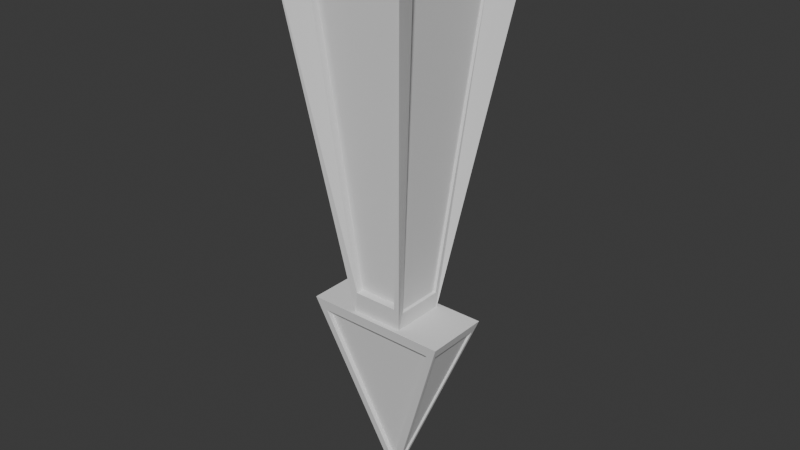 # Source: Flechas3D.blend  (saved by Blender 4.1.24; exported with 4.5.12 LTS)
import bpy
from mathutils import Matrix  # noqa: F401  (used for matrix-valued properties, if any)

bpy.ops.wm.read_factory_settings(use_empty=True)
scene = bpy.context.scene
scene.name = 'Scene'

# ---- collections
col_collection = bpy.data.collections.new('Collection'); scene.collection.children.link(col_collection)

# ---- world
world_world = bpy.data.worlds.new('World'); scene.world = world_world
world_world.use_nodes = True; world_world.node_tree.nodes.clear()
_N = world_world.node_tree.nodes; _L = world_world.node_tree.links
n0 = _N.new('ShaderNodeOutputWorld'); n0.name = 'World Output'; n0.location = (300, 300)
n1 = _N.new('ShaderNodeBackground'); n1.name = 'Background'; n1.location = (10, 300)
n1.inputs[0].default_value = (0.05088, 0.05088, 0.05088, 1.0)
_L.new(n1.outputs[0], n0.inputs[0])
n0.is_active_output = True
world_world.color = (0.05088, 0.05088, 0.05088)
world_world.use_sun_shadow = False
world_world.sun_shadow_jitter_overblur = 0.0

# ---- meshes
me_cube_002 = bpy.data.meshes.new('Cube.002')
me_cube_002.from_pydata([(-0.8958, -1.386, -1.229), (-0.8958, -1.386, 1.229), (-0.9129, 1.4, -1.268), (-0.9129, 1.4, 1.268), (0.6975, -0.1089, 0.04867), (0.6975, -0.1089, -0.04867), (0.7146, 0.09518, 0.03651), (0.7146, 0.09518, -0.03651), (-0.8968, -1.231, -1.387), (-0.8968, -1.231, 1.387), (0.6985, 0.04794, 0.1081), (0.6985, 0.04794, -0.1081), (-0.9023, -1.19, -1.229), (-0.9023, -1.19, 1.229), (0.691, 0.08786, -0.04867), (0.691, 0.08786, 0.04867), (-0.8968, 1.231, 1.387), (-0.8968, 1.231, -1.387), (0.6985, -0.04794, -0.1081), (0.6985, -0.04794, 0.1081), (-0.9175, 1.261, 1.268), (-0.9175, 1.261, -1.268), (0.71, -0.04417, 0.03651), (0.71, -0.04417, -0.03651), (-1.0, 1.47, -1.47), (-1.0, -1.47, -1.47), (-1.0, -1.47, 1.47), (-1.0, 1.47, 1.47), (0.8017, 0.02534, -0.02534), (0.8017, 0.02534, 0.02534), (0.8017, -0.02534, -0.02534), (0.8017, -0.02534, 0.02534), (-0.9029, -1.231, 1.35), (-0.9029, 1.231, 1.35), (0.6924, -0.04794, 0.07067), (0.6924, 0.04794, 0.07067), (-0.9009, 1.231, -1.362), (-0.9009, -1.231, -1.362), (0.6944, -0.04794, -0.08315), (0.6944, 0.04794, -0.08315)], [], [(25, 26, 27, 24), (7, 6, 22, 23), (28, 29, 31, 30), (4, 5, 14, 15), (8, 17, 36, 37), (9, 10, 35, 32), (0, 1, 26, 25), (5, 4, 30, 31), (4, 0, 25, 30), (1, 5, 31, 26), (15, 14, 13, 12), (0, 4, 15, 12), (1, 0, 12, 13), (5, 1, 13, 14), (3, 2, 24, 27), (2, 6, 28, 24), (7, 3, 27, 29), (6, 7, 29, 28), (21, 20, 23, 22), (6, 2, 21, 22), (3, 7, 23, 20), (2, 3, 20, 21), (17, 8, 25, 24), (9, 16, 27, 26), (18, 17, 24, 28), (16, 19, 29, 27), (11, 18, 28, 30), (19, 10, 31, 29), (8, 11, 30, 25), (10, 9, 26, 31), (34, 33, 32, 35), (10, 19, 34, 35), (19, 16, 33, 34), (16, 9, 32, 33), (36, 38, 39, 37), (11, 8, 37, 39), (18, 11, 39, 38), (17, 18, 38, 36)])
_uv = me_cube_002.uv_layers.new(name='UVMap')
_uv.uv.foreach_set('vector', [0.375, 0.0, 0.625, 0.0, 0.625, 0.25, 0.375, 0.25, 0.4434, 0.4879, 0.5566, 0.4879, 0.5566, 0.4879, 0.4434, 0.4879, 0.375, 0.5, 0.625, 0.5, 0.625, 0.75, 0.375, 0.75, 0.5647, 0.7645, 0.4353, 0.7645, 0.4353, 0.7645, 0.5647, 0.7645, 0.1393, 0.7346, 0.1393, 0.5154, 0.1393, 0.5154, 0.1393, 0.7346, 0.8607, 0.7346, 0.6393, 0.5607, 0.6393, 0.5607, 0.8607, 0.7346, 0.3905, 0.9855, 0.6095, 0.9855, 0.625, 1.0, 0.375, 1.0, 0.4353, 0.7645, 0.5647, 0.7645, 0.375, 0.75, 0.625, 0.75, 0.5647, 0.7645, 0.3905, 0.9855, 0.375, 1.0, 0.375, 0.75, 0.6095, 0.9855, 0.4353, 0.7645, 0.625, 0.75, 0.625, 1.0, 0.5647, 0.7645, 0.4353, 0.7645, 0.6095, 0.9855, 0.3905, 0.9855, 0.3905, 0.9855, 0.5647, 0.7645, 0.5647, 0.7645, 0.3905, 0.9855, 0.6095, 0.9855, 0.3905, 0.9855, 0.3905, 0.9855, 0.6095, 0.9855, 0.4353, 0.7645, 0.6095, 0.9855, 0.6095, 0.9855, 0.4353, 0.7645, 0.6121, 0.2621, 0.3879, 0.2621, 0.375, 0.25, 0.625, 0.25, 0.3879, 0.2621, 0.5566, 0.4879, 0.375, 0.5, 0.375, 0.25, 0.4434, 0.4879, 0.6121, 0.2621, 0.625, 0.25, 0.625, 0.5, 0.5566, 0.4879, 0.4434, 0.4879, 0.625, 0.5, 0.375, 0.5, 0.3879, 0.2621, 0.6121, 0.2621, 0.4434, 0.4879, 0.5566, 0.4879, 0.5566, 0.4879, 0.3879, 0.2621, 0.3879, 0.2621, 0.5566, 0.4879, 0.6121, 0.2621, 0.4434, 0.4879, 0.4434, 0.4879, 0.6121, 0.2621, 0.3879, 0.2621, 0.6121, 0.2621, 0.6121, 0.2621, 0.3879, 0.2621, 0.1393, 0.5154, 0.1393, 0.7346, 0.125, 0.75, 0.125, 0.5, 0.8607, 0.7346, 0.8607, 0.5154, 0.875, 0.5, 0.875, 0.75, 0.3607, 0.6893, 0.1393, 0.5154, 0.125, 0.5, 0.375, 0.5, 0.8607, 0.5154, 0.6393, 0.6893, 0.625, 0.5, 0.875, 0.5, 0.3607, 0.5607, 0.3607, 0.6893, 0.375, 0.5, 0.375, 0.75, 0.6393, 0.6893, 0.6393, 0.5607, 0.625, 0.75, 0.625, 0.5, 0.1393, 0.7346, 0.3607, 0.5607, 0.375, 0.75, 0.125, 0.75, 0.6393, 0.5607, 0.8607, 0.7346, 0.875, 0.75, 0.625, 0.75, 0.6393, 0.6893, 0.8607, 0.5154, 0.8607, 0.7346, 0.6393, 0.5607, 0.6393, 0.5607, 0.6393, 0.6893, 0.6393, 0.6893, 0.6393, 0.5607, 0.6393, 0.6893, 0.8607, 0.5154, 0.8607, 0.5154, 0.6393, 0.6893, 0.8607, 0.5154, 0.8607, 0.7346, 0.8607, 0.7346, 0.8607, 0.5154, 0.1393, 0.5154, 0.3607, 0.6893, 0.3607, 0.5607, 0.1393, 0.7346, 0.3607, 0.5607, 0.1393, 0.7346, 0.1393, 0.7346, 0.3607, 0.5607, 0.3607, 0.6893, 0.3607, 0.5607, 0.3607, 0.5607, 0.3607, 0.6893, 0.1393, 0.5154, 0.3607, 0.6893, 0.3607, 0.6893, 0.1393, 0.5154])
me_cube_002.update()
me_cube_001 = bpy.data.meshes.new('Cube.001')
me_cube_001.from_pydata([(-1.0, -1.042, -1.042), (-1.0, -1.042, 1.042), (-1.0, 1.042, -1.042), (-1.0, 1.042, 1.042), (0.8017, -0.3425, -0.3425), (0.8017, -0.3425, 0.3425), (0.8017, 0.3425, -0.3425), (0.8017, 0.3425, 0.3425), (0.7285, 0.7103, 0.6241), (0.7285, 0.7103, -0.6241), (0.6682, -0.7368, -0.5796), (0.6682, -0.7368, 0.5796), (-0.9268, 1.438, -1.352), (-0.8665, -1.411, -1.254), (-0.8665, -1.411, 1.254), (-0.9268, 1.438, 1.352), (-0.8844, 1.042, -1.042), (-0.8844, -1.042, -1.042), (-0.8844, -1.042, 1.042), (-0.8844, 1.042, 1.042), (-0.9501, -1.389, -1.448), (-0.8897, -1.292, 1.421), (0.6914, -0.5967, 0.7266), (0.7518, -0.6413, -0.7001), (-0.8698, -1.23, -1.254), (-0.8698, -1.23, 1.254), (0.6649, -0.5552, 0.5796), (0.6649, -0.5552, -0.5796), (-0.8897, 1.292, 1.421), (-0.9501, 1.389, -1.448), (0.7518, 0.6413, -0.7001), (0.6914, 0.5967, 0.7266), (-0.9304, 1.241, 1.352), (-0.9304, 1.241, -1.352), (0.725, 0.5137, -0.6241), (0.725, 0.5137, 0.6241), (-1.127, 1.946, -1.957), (-1.127, -1.969, -1.957), (0.8017, 0.6781, -0.6781), (0.8017, -0.6781, -0.6781), (-0.955, 1.389, -1.358), (-0.955, -1.389, -1.358), (0.7469, 0.6413, -0.6103), (0.7469, -0.6413, -0.6103), (-1.116, -1.958, 2.086), (-1.116, 1.98, 2.112), (0.8017, 0.6781, 0.6781), (0.8017, -0.6781, 0.6781), (-0.8936, -1.292, 1.349), (-0.8936, 1.292, 1.349), (0.6874, 0.5967, 0.6546), (0.6874, -0.5967, 0.6546), (-1.0, -1.51, -0.03837), (-1.0, -1.042, -0.02027), (-1.0, 1.521, -0.03815), (-1.0, 1.042, -0.02362)], [], [(3, 55, 2, 16, 19), (8, 9, 34, 35), (6, 7, 5, 4), (13, 10, 27, 24), (23, 20, 41, 43), (21, 22, 51, 48), (7, 6, 38, 46), (6, 4, 39, 38), (5, 7, 46, 47), (4, 5, 47, 39), (0, 2, 36, 37), (1, 53, 52, 44), (3, 1, 44, 45), (2, 55, 54, 36), (17, 18, 19, 16), (0, 53, 1, 18, 17), (1, 3, 19, 18), (2, 0, 17, 16), (13, 14, 44, 52, 37), (11, 10, 39, 47), (10, 13, 37, 39), (14, 11, 47, 44), (27, 26, 25, 24), (14, 13, 24, 25), (11, 14, 25, 26), (10, 11, 26, 27), (15, 12, 36, 54, 45), (12, 9, 38, 36), (8, 15, 45, 46), (9, 8, 46, 38), (33, 32, 35, 34), (9, 12, 33, 34), (15, 8, 35, 32), (12, 15, 32, 33), (29, 20, 37, 36), (30, 29, 36, 38), (23, 30, 38, 39), (20, 23, 39, 37), (40, 42, 43, 41), (29, 30, 42, 40), (30, 23, 43, 42), (20, 29, 40, 41), (21, 28, 45, 44), (28, 31, 46, 45), (31, 22, 47, 46), (22, 21, 44, 47), (50, 49, 48, 51), (31, 28, 49, 50), (22, 31, 50, 51), (28, 21, 48, 49), (54, 55, 3, 45), (52, 53, 0, 37)])
_uv = me_cube_001.uv_layers.new(name='UVMap')
_uv.uv.foreach_set('vector', [0.5886, 0.2136, 0.498, 0.2136, 0.4114, 0.2136, 0.4114, 0.2136, 0.5886, 0.2136, 0.6121, 0.4898, 0.3879, 0.4898, 0.3879, 0.4898, 0.6121, 0.4898, 0.4369, 0.5619, 0.5631, 0.5619, 0.5631, 0.6881, 0.4369, 0.6881, 0.3897, 0.9815, 0.3983, 0.7685, 0.3983, 0.7685, 0.3897, 0.9815, 0.3681, 0.7411, 0.1319, 0.7445, 0.1319, 0.7445, 0.3681, 0.7411, 0.8597, 0.7379, 0.6403, 0.7307, 0.6403, 0.7307, 0.8597, 0.7379, 0.5631, 0.5619, 0.4369, 0.5619, 0.375, 0.5, 0.625, 0.5, 0.4369, 0.5619, 0.4369, 0.6881, 0.375, 0.75, 0.375, 0.5, 0.5631, 0.6881, 0.5631, 0.5619, 0.625, 0.5, 0.625, 0.75, 0.4369, 0.6881, 0.5631, 0.6881, 0.625, 0.75, 0.375, 0.75, 0.4114, 0.03635, 0.4114, 0.2136, 0.375, 0.25, 0.375, 0.0, 0.5886, 0.03635, 0.4983, 0.03635, 0.5003, 0.0, 0.625, 0.0, 0.5886, 0.2136, 0.5886, 0.03635, 0.625, 0.0, 0.625, 0.25, 0.4114, 0.2136, 0.498, 0.2136, 0.4989, 0.25, 0.375, 0.25, 0.4114, 0.03635, 0.5886, 0.03635, 0.5886, 0.2136, 0.4114, 0.2136, 0.4114, 0.03635, 0.4983, 0.03635, 0.5886, 0.03635, 0.5886, 0.03635, 0.4114, 0.03635, 0.5886, 0.03635, 0.5886, 0.2136, 0.5886, 0.2136, 0.5886, 0.03635, 0.4114, 0.2136, 0.4114, 0.03635, 0.4114, 0.03635, 0.4114, 0.2136, 0.3897, 0.9815, 0.6103, 0.9815, 0.625, 1.0, 0.5003, 1.0, 0.375, 1.0, 0.6017, 0.7685, 0.3983, 0.7685, 0.375, 0.75, 0.625, 0.75, 0.3983, 0.7685, 0.3897, 0.9815, 0.375, 1.0, 0.375, 0.75, 0.6103, 0.9815, 0.6017, 0.7685, 0.625, 0.75, 0.625, 1.0, 0.3983, 0.7685, 0.6017, 0.7685, 0.6103, 0.9815, 0.3897, 0.9815, 0.6103, 0.9815, 0.3897, 0.9815, 0.3897, 0.9815, 0.6103, 0.9815, 0.6017, 0.7685, 0.6103, 0.9815, 0.6103, 0.9815, 0.6017, 0.7685, 0.3983, 0.7685, 0.6017, 0.7685, 0.6017, 0.7685, 0.3983, 0.7685, 0.617, 0.2602, 0.383, 0.2602, 0.375, 0.25, 0.4989, 0.25, 0.625, 0.25, 0.383, 0.2602, 0.3879, 0.4898, 0.375, 0.5, 0.375, 0.25, 0.6121, 0.4898, 0.617, 0.2602, 0.625, 0.25, 0.625, 0.5, 0.3879, 0.4898, 0.6121, 0.4898, 0.625, 0.5, 0.375, 0.5, 0.383, 0.2602, 0.617, 0.2602, 0.6121, 0.4898, 0.3879, 0.4898, 0.3879, 0.4898, 0.383, 0.2602, 0.383, 0.2602, 0.3879, 0.4898, 0.617, 0.2602, 0.6121, 0.4898, 0.6121, 0.4898, 0.617, 0.2602, 0.383, 0.2602, 0.617, 0.2602, 0.617, 0.2602, 0.383, 0.2602, 0.1319, 0.5055, 0.1319, 0.7445, 0.125, 0.75, 0.125, 0.5, 0.3681, 0.5089, 0.1319, 0.5055, 0.125, 0.5, 0.375, 0.5, 0.3681, 0.7411, 0.3681, 0.5089, 0.375, 0.5, 0.375, 0.75, 0.1319, 0.7445, 0.3681, 0.7411, 0.375, 0.75, 0.125, 0.75, 0.1319, 0.5055, 0.3681, 0.5089, 0.3681, 0.7411, 0.1319, 0.7445, 0.1319, 0.5055, 0.3681, 0.5089, 0.3681, 0.5089, 0.1319, 0.5055, 0.3681, 0.5089, 0.3681, 0.7411, 0.3681, 0.7411, 0.3681, 0.5089, 0.1319, 0.7445, 0.1319, 0.5055, 0.1319, 0.5055, 0.1319, 0.7445, 0.8597, 0.7379, 0.8597, 0.5121, 0.875, 0.5, 0.875, 0.75, 0.8597, 0.5121, 0.6403, 0.5193, 0.625, 0.5, 0.875, 0.5, 0.6403, 0.5193, 0.6403, 0.7307, 0.625, 0.75, 0.625, 0.5, 0.6403, 0.7307, 0.8597, 0.7379, 0.875, 0.75, 0.625, 0.75, 0.6403, 0.5193, 0.8597, 0.5121, 0.8597, 0.7379, 0.6403, 0.7307, 0.6403, 0.5193, 0.8597, 0.5121, 0.8597, 0.5121, 0.6403, 0.5193, 0.6403, 0.7307, 0.6403, 0.5193, 0.6403, 0.5193, 0.6403, 0.7307, 0.8597, 0.5121, 0.8597, 0.7379, 0.8597, 0.7379, 0.8597, 0.5121, 0.4989, 0.25, 0.498, 0.2136, 0.5886, 0.2136, 0.625, 0.25, 0.5003, 0.0, 0.4983, 0.03635, 0.4114, 0.03635, 0.375, 0.0])
me_cube_001.update()

# ---- objects
ob_cube_001 = bpy.data.objects.new('Cube.001', me_cube_002)
ob_cube = bpy.data.objects.new('Cube', me_cube_001)

# ---- transforms, parenting, visibility, modifiers, constraints
ob_cube_001.location = (0.004005, 1.035e-07, 0.5261)
ob_cube_001.rotation_euler = (-1.469e-05, 1.58, -1.456e-05)
ob_cube_001.scale = (0.6875, 0.1396, 0.31)
ob_cube.location = (0.01795, -9.943e-08, 2.18)
ob_cube.rotation_euler = (-1.469e-05, 1.58, -1.456e-05)
ob_cube.scale = (1.242, 0.2522, 0.2417)

# ---- collection membership
col_collection.objects.link(ob_cube_001)
col_collection.objects.link(ob_cube)

# ---- scene / render settings (as saved in the file)
scene.frame_start = 1; scene.frame_end = 250; scene.frame_set(1)
scene.render.engine = 'BLENDER_EEVEE_NEXT'
scene.cycles.sampling_pattern = 'TABULATED_SOBOL'
scene.eevee.ray_tracing_options.trace_max_roughness = 0.0
bpy.context.view_layer.update()

# ---- added for rendering (the .blend has no active camera and no usable light): camera, sun
cam_auto = bpy.data.cameras.new('AutoCamera')
cam_auto.lens = 50.0
cam_auto.sensor_width = 36.0
cam_auto.clip_end = 1000.0
ob_auto_camera = bpy.data.objects.new('AutoCamera', cam_auto)
scene.collection.objects.link(ob_auto_camera)
ob_auto_camera.location = (3.62928, -4.30746, 4.6502)
ob_auto_camera.rotation_euler = (1.09748, -7.21219e-08, 0.694738)
scene.camera = ob_auto_camera
light_auto_sun = bpy.data.lights.new('AutoSun', 'SUN')
light_auto_sun.energy = 3.0
light_auto_sun.angle = 0.0523599
ob_auto_sun = bpy.data.objects.new('AutoSun', light_auto_sun)
scene.collection.objects.link(ob_auto_sun)
ob_auto_sun.rotation_euler = (0.872665, 0.174533, 0.523599)
bpy.context.view_layer.update()
